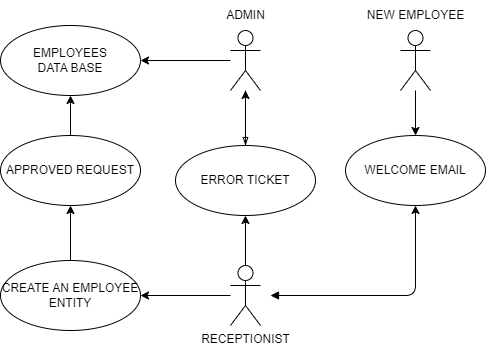

The diagram above was exported from draw.io. Its source (the exported page's mxGraphModel, read from the mxfile embedded in the PNG):
<mxGraphModel dx="906" dy="599" grid="1" gridSize="10" guides="1" tooltips="1" connect="1" arrows="1" fold="1" page="1" pageScale="1" pageWidth="1100" pageHeight="1700" math="0" shadow="0">
  <root>
    <mxCell id="0" />
    <mxCell id="1" parent="0" />
    <mxCell id="20" value="" style="edgeStyle=none;html=1;" parent="1" source="2" target="5" edge="1">
      <mxGeometry relative="1" as="geometry" />
    </mxCell>
    <mxCell id="27" value="" style="edgeStyle=none;html=1;endArrow=blockThin;endFill=0;" parent="1" source="2" target="24" edge="1">
      <mxGeometry relative="1" as="geometry" />
    </mxCell>
    <mxCell id="2" value="" style="shape=umlActor;verticalLabelPosition=bottom;verticalAlign=top;html=1;" parent="1" vertex="1">
      <mxGeometry x="310" y="110" width="30" height="60" as="geometry" />
    </mxCell>
    <mxCell id="5" value="EMPLOYEES&lt;br&gt;DATA BASE" style="ellipse;whiteSpace=wrap;html=1;" parent="1" vertex="1">
      <mxGeometry x="80" y="105" width="140" height="70" as="geometry" />
    </mxCell>
    <mxCell id="17" value="" style="edgeStyle=none;html=1;" parent="1" source="7" target="10" edge="1">
      <mxGeometry relative="1" as="geometry" />
    </mxCell>
    <mxCell id="25" value="" style="edgeStyle=none;html=1;" parent="1" source="7" target="24" edge="1">
      <mxGeometry relative="1" as="geometry" />
    </mxCell>
    <mxCell id="7" value="RECEPTIONIST" style="shape=umlActor;verticalLabelPosition=bottom;verticalAlign=top;html=1;" parent="1" vertex="1">
      <mxGeometry x="310" y="345" width="30" height="60" as="geometry" />
    </mxCell>
    <mxCell id="12" value="" style="edgeStyle=none;html=1;" parent="1" source="10" target="11" edge="1">
      <mxGeometry relative="1" as="geometry" />
    </mxCell>
    <mxCell id="10" value="CREATE AN EMPLOYEE ENTITY" style="ellipse;whiteSpace=wrap;html=1;" parent="1" vertex="1">
      <mxGeometry x="80" y="340" width="140" height="70" as="geometry" />
    </mxCell>
    <mxCell id="13" value="" style="edgeStyle=none;html=1;" parent="1" source="11" target="5" edge="1">
      <mxGeometry relative="1" as="geometry" />
    </mxCell>
    <mxCell id="11" value="APPROVED REQUEST" style="ellipse;whiteSpace=wrap;html=1;" parent="1" vertex="1">
      <mxGeometry x="80" y="215" width="140" height="70" as="geometry" />
    </mxCell>
    <mxCell id="21" value="" style="edgeStyle=none;html=1;" parent="1" source="18" target="19" edge="1">
      <mxGeometry relative="1" as="geometry" />
    </mxCell>
    <mxCell id="18" value="" style="shape=umlActor;verticalLabelPosition=bottom;verticalAlign=top;html=1;" parent="1" vertex="1">
      <mxGeometry x="480" y="110" width="30" height="60" as="geometry" />
    </mxCell>
    <mxCell id="19" value="WELCOME EMAIL" style="ellipse;whiteSpace=wrap;html=1;" parent="1" vertex="1">
      <mxGeometry x="425" y="215" width="140" height="70" as="geometry" />
    </mxCell>
    <mxCell id="26" value="" style="edgeStyle=none;html=1;" parent="1" source="24" target="2" edge="1">
      <mxGeometry relative="1" as="geometry" />
    </mxCell>
    <mxCell id="24" value="ERROR TICKET" style="ellipse;whiteSpace=wrap;html=1;" parent="1" vertex="1">
      <mxGeometry x="255" y="225" width="140" height="70" as="geometry" />
    </mxCell>
    <mxCell id="28" value="ADMIN" style="text;html=1;align=center;verticalAlign=middle;resizable=0;points=[];autosize=1;strokeColor=none;fillColor=none;" parent="1" vertex="1">
      <mxGeometry x="295" y="80" width="60" height="30" as="geometry" />
    </mxCell>
    <mxCell id="22" style="edgeStyle=none;html=1;entryX=0.5;entryY=1;entryDx=0;entryDy=0;rounded=1;shadow=0;startArrow=block;startFill=1;" parent="1" target="19" edge="1">
      <mxGeometry relative="1" as="geometry">
        <mxPoint x="500" y="365" as="targetPoint" />
        <mxPoint x="350" y="375" as="sourcePoint" />
        <Array as="points">
          <mxPoint x="495" y="375" />
        </Array>
      </mxGeometry>
    </mxCell>
    <mxCell id="29" value="NEW EMPLOYEE" style="text;html=1;align=center;verticalAlign=middle;resizable=0;points=[];autosize=1;strokeColor=none;fillColor=none;" parent="1" vertex="1">
      <mxGeometry x="435" y="80" width="120" height="30" as="geometry" />
    </mxCell>
  </root>
</mxGraphModel>